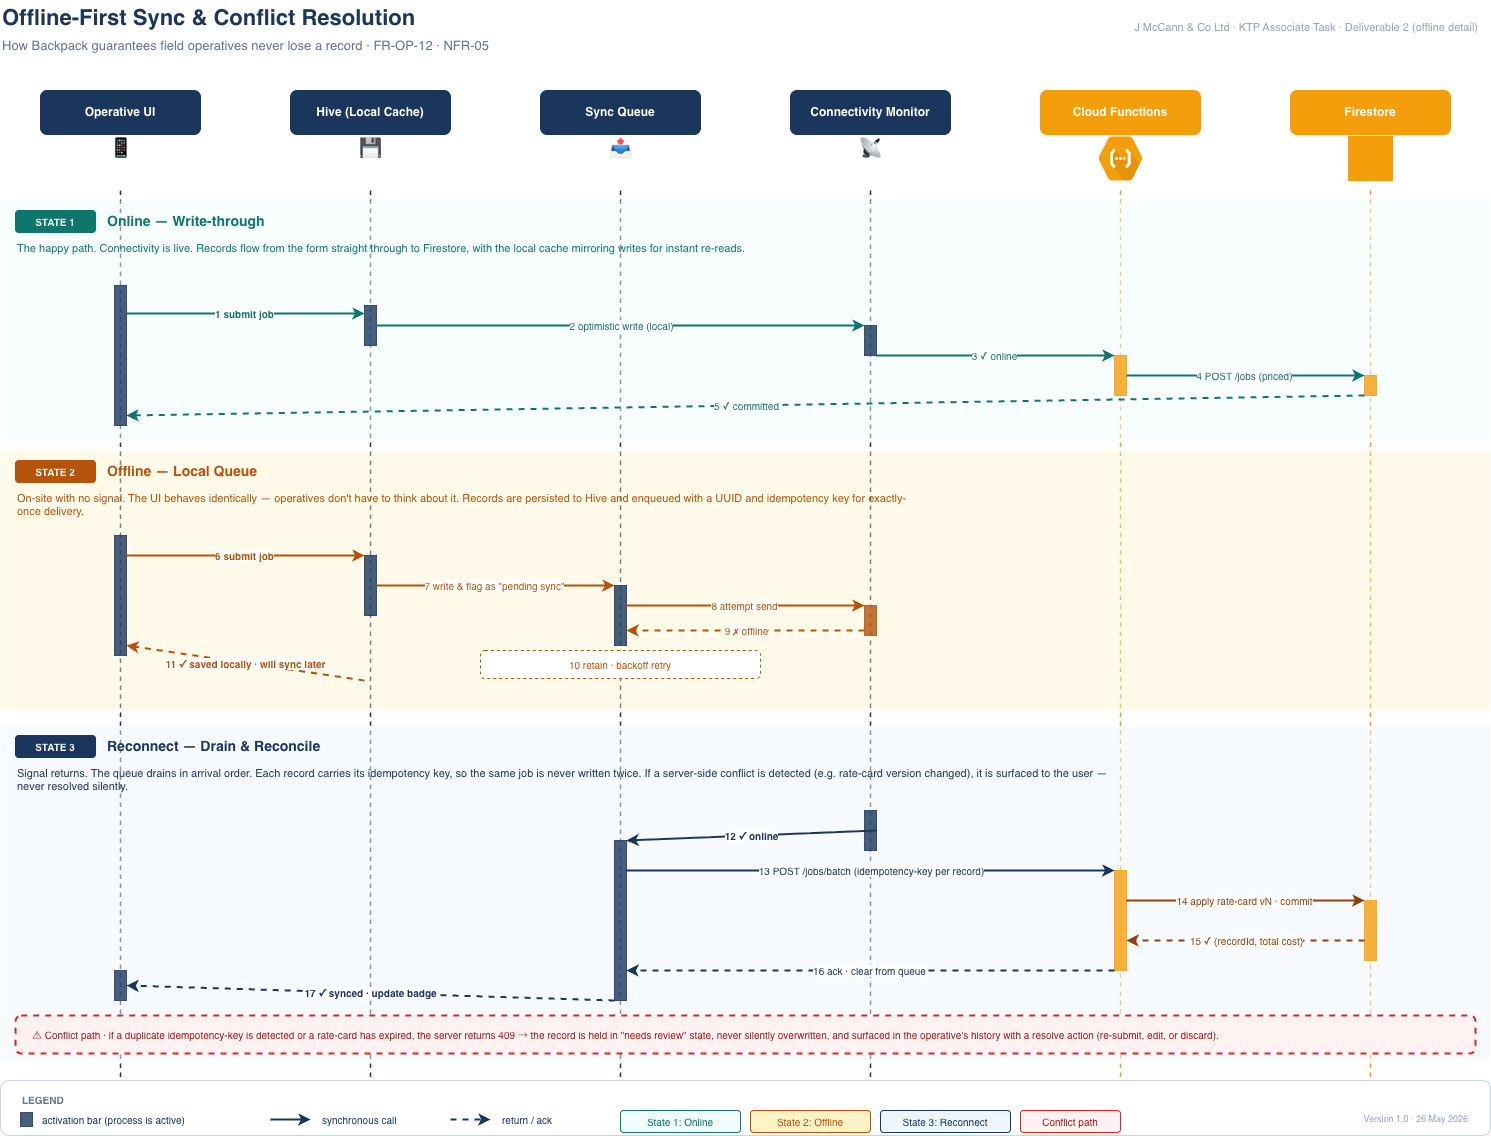

The diagram above was exported from draw.io. Its source (the exported page's mxGraphModel, read from the mxfile embedded in the PNG):
<mxGraphModel dx="2472" dy="1222" grid="0" gridSize="10" guides="1" tooltips="1" connect="1" arrows="1" fold="1" page="1" pageScale="1" pageWidth="1600" pageHeight="1200" math="0" shadow="0">
  <root>
    <mxCell id="0" />
    <mxCell id="1" parent="0" />
    <mxCell id="title" parent="1" style="text;html=1;strokeColor=none;fillColor=none;align=left;verticalAlign=middle;whiteSpace=wrap;rounded=0;fontSize=22;fontStyle=1;fontColor=#1A365D;" value="Offline-First Sync &amp; Conflict Resolution" vertex="1">
      <mxGeometry height="36" width="700" x="60" y="30" as="geometry" />
    </mxCell>
    <mxCell id="subtitle" parent="1" style="text;html=1;strokeColor=none;fillColor=none;align=left;verticalAlign=middle;whiteSpace=wrap;rounded=0;fontSize=13;fontColor=#64748B;" value="How Backpack guarantees field operatives never lose a record  ·  FR-OP-12 · NFR-05" vertex="1">
      <mxGeometry height="22" width="900" x="60" y="64" as="geometry" />
    </mxCell>
    <mxCell id="meta" parent="1" style="text;html=1;strokeColor=none;fillColor=none;align=right;verticalAlign=middle;whiteSpace=wrap;rounded=0;fontSize=11;fontColor=#94A3B8;" value="J McCann &amp; Co Ltd  ·  KTP Associate Task  ·  Deliverable 2 (offline detail)" vertex="1">
      <mxGeometry height="22" width="540" x="1000" y="46" as="geometry" />
    </mxCell>
    <mxCell id="ll-ui" parent="1" style="rounded=1;whiteSpace=wrap;html=1;fillColor=#1A365D;strokeColor=#1A365D;fontColor=#FFFFFF;fontStyle=1;fontSize=12;" value="Operative UI" vertex="1">
      <mxGeometry height="44" width="160" x="100" y="120" as="geometry" />
    </mxCell>
    <mxCell id="ll-ui-icon" parent="1" style="text;html=1;strokeColor=none;fillColor=none;align=center;verticalAlign=middle;whiteSpace=wrap;rounded=0;fontSize=18;" value="📱" vertex="1">
      <mxGeometry height="22" width="160" x="100" y="166" as="geometry" />
    </mxCell>
    <mxCell id="ll-cache" parent="1" style="rounded=1;whiteSpace=wrap;html=1;fillColor=#1A365D;strokeColor=#1A365D;fontColor=#FFFFFF;fontStyle=1;fontSize=12;" value="Hive (Local Cache)" vertex="1">
      <mxGeometry height="44" width="160" x="350" y="120" as="geometry" />
    </mxCell>
    <mxCell id="ll-cache-icon" parent="1" style="text;html=1;strokeColor=none;fillColor=none;align=center;verticalAlign=middle;whiteSpace=wrap;rounded=0;fontSize=18;" value="💾" vertex="1">
      <mxGeometry height="22" width="160" x="350" y="166" as="geometry" />
    </mxCell>
    <mxCell id="ll-queue" parent="1" style="rounded=1;whiteSpace=wrap;html=1;fillColor=#1A365D;strokeColor=#1A365D;fontColor=#FFFFFF;fontStyle=1;fontSize=12;" value="Sync Queue" vertex="1">
      <mxGeometry height="44" width="160" x="600" y="120" as="geometry" />
    </mxCell>
    <mxCell id="ll-queue-icon" parent="1" style="text;html=1;strokeColor=none;fillColor=none;align=center;verticalAlign=middle;whiteSpace=wrap;rounded=0;fontSize=18;" value="📤" vertex="1">
      <mxGeometry height="22" width="160" x="600" y="166" as="geometry" />
    </mxCell>
    <mxCell id="ll-net" parent="1" style="rounded=1;whiteSpace=wrap;html=1;fillColor=#1A365D;strokeColor=#1A365D;fontColor=#FFFFFF;fontStyle=1;fontSize=12;" value="Connectivity Monitor" vertex="1">
      <mxGeometry height="44" width="160" x="850" y="120" as="geometry" />
    </mxCell>
    <mxCell id="ll-net-icon" parent="1" style="text;html=1;strokeColor=none;fillColor=none;align=center;verticalAlign=middle;whiteSpace=wrap;rounded=0;fontSize=18;" value="📡" vertex="1">
      <mxGeometry height="22" width="160" x="850" y="166" as="geometry" />
    </mxCell>
    <mxCell id="ll-fn" parent="1" style="rounded=1;whiteSpace=wrap;html=1;fillColor=#F59E0B;strokeColor=#F59E0B;fontColor=#FFFFFF;fontStyle=1;fontSize=12;" value="Cloud Functions" vertex="1">
      <mxGeometry height="44" width="160" x="1100" y="120" as="geometry" />
    </mxCell>
    <mxCell id="ll-fn-icon" parent="1" style="shape=mxgraph.gcp2.cloud_functions;html=1;fillColor=#F59E0B;strokeColor=#F59E0B;" value="" vertex="1">
      <mxGeometry height="44" width="44" x="1158" y="166" as="geometry" />
    </mxCell>
    <mxCell id="ll-fs" parent="1" style="rounded=1;whiteSpace=wrap;html=1;fillColor=#F59E0B;strokeColor=#F59E0B;fontColor=#FFFFFF;fontStyle=1;fontSize=12;" value="Firestore" vertex="1">
      <mxGeometry height="44" width="160" x="1350" y="120" as="geometry" />
    </mxCell>
    <mxCell id="ll-fs-icon" parent="1" style="shape=mxgraph.gcp2.firestore;html=1;fillColor=#F59E0B;strokeColor=#F59E0B;" value="" vertex="1">
      <mxGeometry height="44" width="44" x="1408" y="166" as="geometry" />
    </mxCell>
    <mxCell id="line-ui" edge="1" parent="1" style="endArrow=none;html=1;rounded=0;strokeColor=#1A365D;strokeWidth=1.5;dashed=1;" value="">
      <mxGeometry relative="1" as="geometry">
        <mxPoint x="180" y="220" as="sourcePoint" />
        <mxPoint x="180" y="1110" as="targetPoint" />
      </mxGeometry>
    </mxCell>
    <mxCell id="line-cache" edge="1" parent="1" style="endArrow=none;html=1;rounded=0;strokeColor=#1A365D;strokeWidth=1.5;dashed=1;" value="">
      <mxGeometry relative="1" as="geometry">
        <mxPoint x="430" y="220" as="sourcePoint" />
        <mxPoint x="430" y="1110" as="targetPoint" />
      </mxGeometry>
    </mxCell>
    <mxCell id="line-queue" edge="1" parent="1" style="endArrow=none;html=1;rounded=0;strokeColor=#1A365D;strokeWidth=1.5;dashed=1;" value="">
      <mxGeometry relative="1" as="geometry">
        <mxPoint x="680" y="220" as="sourcePoint" />
        <mxPoint x="680" y="1110" as="targetPoint" />
      </mxGeometry>
    </mxCell>
    <mxCell id="line-net" edge="1" parent="1" style="endArrow=none;html=1;rounded=0;strokeColor=#1A365D;strokeWidth=1.5;dashed=1;" value="">
      <mxGeometry relative="1" as="geometry">
        <mxPoint x="930" y="220" as="sourcePoint" />
        <mxPoint x="930" y="1110" as="targetPoint" />
      </mxGeometry>
    </mxCell>
    <mxCell id="line-fn" edge="1" parent="1" style="endArrow=none;html=1;rounded=0;strokeColor=#F59E0B;strokeWidth=1.5;dashed=1;" value="">
      <mxGeometry relative="1" as="geometry">
        <mxPoint x="1180" y="220" as="sourcePoint" />
        <mxPoint x="1180" y="1110" as="targetPoint" />
      </mxGeometry>
    </mxCell>
    <mxCell id="line-fs" edge="1" parent="1" style="endArrow=none;html=1;rounded=0;strokeColor=#F59E0B;strokeWidth=1.5;dashed=1;" value="">
      <mxGeometry relative="1" as="geometry">
        <mxPoint x="1430" y="220" as="sourcePoint" />
        <mxPoint x="1430" y="1110" as="targetPoint" />
      </mxGeometry>
    </mxCell>
    <mxCell id="s1-band" parent="1" style="rounded=0;whiteSpace=wrap;html=1;fillColor=#F0FDFA;strokeColor=none;opacity=50;" value="" vertex="1">
      <mxGeometry height="240" width="1490" x="60" y="230" as="geometry" />
    </mxCell>
    <mxCell id="s1-tag" parent="1" style="rounded=1;whiteSpace=wrap;html=1;fillColor=#0F766E;strokeColor=#0F766E;fontColor=#FFFFFF;fontStyle=1;fontSize=10;letterSpacing=2;" value="STATE 1" vertex="1">
      <mxGeometry height="22" width="80" x="75" y="240" as="geometry" />
    </mxCell>
    <mxCell id="s1-title" parent="1" style="text;html=1;strokeColor=none;fillColor=none;align=left;verticalAlign=middle;whiteSpace=wrap;rounded=0;fontSize=14;fontStyle=1;fontColor=#0F766E;" value="Online — Write-through" vertex="1">
      <mxGeometry height="22" width="400" x="165" y="240" as="geometry" />
    </mxCell>
    <mxCell id="s1-desc" parent="1" style="text;html=1;strokeColor=none;fillColor=none;align=left;verticalAlign=top;whiteSpace=wrap;rounded=0;fontSize=11;fontColor=#0F766E;" value="The happy path. Connectivity is live. Records flow from the form straight through to Firestore, with the local cache mirroring writes for instant re-reads." vertex="1">
      <mxGeometry height="40" width="800" x="75" y="265" as="geometry" />
    </mxCell>
    <mxCell id="act-ui-1" parent="1" style="rounded=0;whiteSpace=wrap;html=1;fillColor=#1A365D;strokeColor=#1A365D;opacity=80;" value="" vertex="1">
      <mxGeometry height="140" width="12" x="174" y="315" as="geometry" />
    </mxCell>
    <mxCell id="act-cache-1" parent="1" style="rounded=0;whiteSpace=wrap;html=1;fillColor=#1A365D;strokeColor=#1A365D;opacity=80;" value="" vertex="1">
      <mxGeometry height="40" width="12" x="424" y="335" as="geometry" />
    </mxCell>
    <mxCell id="act-net-1" parent="1" style="rounded=0;whiteSpace=wrap;html=1;fillColor=#1A365D;strokeColor=#1A365D;opacity=80;" value="" vertex="1">
      <mxGeometry height="30" width="12" x="924" y="355" as="geometry" />
    </mxCell>
    <mxCell id="act-fn-1" parent="1" style="rounded=0;whiteSpace=wrap;html=1;fillColor=#F59E0B;strokeColor=#F59E0B;opacity=80;" value="" vertex="1">
      <mxGeometry height="40" width="12" x="1174" y="385" as="geometry" />
    </mxCell>
    <mxCell id="act-fs-1" parent="1" style="rounded=0;whiteSpace=wrap;html=1;fillColor=#F59E0B;strokeColor=#F59E0B;opacity=80;" value="" vertex="1">
      <mxGeometry height="20" width="12" x="1424" y="405" as="geometry" />
    </mxCell>
    <mxCell id="m1-1" edge="1" parent="1" source="act-ui-1" style="endArrow=classic;html=1;rounded=0;strokeColor=#0F766E;strokeWidth=2;fontSize=10;fontStyle=1;fontColor=#0F766E;labelBackgroundColor=#FFFFFF;exitX=1;exitY=0.2;exitDx=0;exitDy=0;entryX=0;entryY=0.2;entryDx=0;entryDy=0;" target="act-cache-1" value="1  submit job">
      <mxGeometry relative="1" as="geometry" />
    </mxCell>
    <mxCell id="m1-2" edge="1" parent="1" style="endArrow=classic;html=1;rounded=0;strokeColor=#0F766E;strokeWidth=2;fontSize=10;fontColor=#0F766E;labelBackgroundColor=#FFFFFF;" value="2  optimistic write (local)">
      <mxGeometry relative="1" as="geometry">
        <mxPoint x="436" y="355" as="sourcePoint" />
        <mxPoint x="924" y="355" as="targetPoint" />
      </mxGeometry>
    </mxCell>
    <mxCell id="m1-3" edge="1" parent="1" style="endArrow=classic;html=1;rounded=0;strokeColor=#0F766E;strokeWidth=2;fontSize=10;fontColor=#0F766E;labelBackgroundColor=#FFFFFF;" value="3  ✓ online">
      <mxGeometry relative="1" as="geometry">
        <mxPoint x="936" y="385" as="sourcePoint" />
        <mxPoint x="1174" y="385" as="targetPoint" />
      </mxGeometry>
    </mxCell>
    <mxCell id="m1-4" edge="1" parent="1" style="endArrow=classic;html=1;rounded=0;strokeColor=#0F766E;strokeWidth=2;fontSize=10;fontColor=#0F766E;labelBackgroundColor=#FFFFFF;" value="4  POST /jobs (priced)">
      <mxGeometry relative="1" as="geometry">
        <mxPoint x="1186" y="405" as="sourcePoint" />
        <mxPoint x="1424" y="405" as="targetPoint" />
      </mxGeometry>
    </mxCell>
    <mxCell id="m1-5" edge="1" parent="1" style="endArrow=classic;html=1;rounded=0;strokeColor=#0F766E;strokeWidth=2;dashed=1;fontSize=10;fontColor=#0F766E;labelBackgroundColor=#FFFFFF;" value="5  ✓ committed">
      <mxGeometry relative="1" as="geometry">
        <mxPoint x="1424" y="425" as="sourcePoint" />
        <mxPoint x="186" y="445" as="targetPoint" />
      </mxGeometry>
    </mxCell>
    <mxCell id="s2-band" parent="1" style="rounded=0;whiteSpace=wrap;html=1;fillColor=#FEF3C7;strokeColor=none;opacity=40;" value="" vertex="1">
      <mxGeometry height="260" width="1490" x="60" y="480" as="geometry" />
    </mxCell>
    <mxCell id="s2-tag" parent="1" style="rounded=1;whiteSpace=wrap;html=1;fillColor=#B45309;strokeColor=#B45309;fontColor=#FFFFFF;fontStyle=1;fontSize=10;letterSpacing=2;" value="STATE 2" vertex="1">
      <mxGeometry height="22" width="80" x="75" y="490" as="geometry" />
    </mxCell>
    <mxCell id="s2-title" parent="1" style="text;html=1;strokeColor=none;fillColor=none;align=left;verticalAlign=middle;whiteSpace=wrap;rounded=0;fontSize=14;fontStyle=1;fontColor=#B45309;" value="Offline — Local Queue" vertex="1">
      <mxGeometry height="22" width="400" x="165" y="490" as="geometry" />
    </mxCell>
    <mxCell id="s2-desc" parent="1" style="text;html=1;strokeColor=none;fillColor=none;align=left;verticalAlign=top;whiteSpace=wrap;rounded=0;fontSize=11;fontColor=#B45309;" value="On-site with no signal. The UI behaves identically — operatives don't have to think about it. Records are persisted to Hive and enqueued with a UUID and idempotency key for exactly-once delivery." vertex="1">
      <mxGeometry height="40" width="900" x="75" y="515" as="geometry" />
    </mxCell>
    <mxCell id="act-ui-2" parent="1" style="rounded=0;whiteSpace=wrap;html=1;fillColor=#1A365D;strokeColor=#1A365D;opacity=80;" value="" vertex="1">
      <mxGeometry height="120" width="12" x="174" y="565" as="geometry" />
    </mxCell>
    <mxCell id="act-cache-2" parent="1" style="rounded=0;whiteSpace=wrap;html=1;fillColor=#1A365D;strokeColor=#1A365D;opacity=80;" value="" vertex="1">
      <mxGeometry height="60" width="12" x="424" y="585" as="geometry" />
    </mxCell>
    <mxCell id="act-queue-2" parent="1" style="rounded=0;whiteSpace=wrap;html=1;fillColor=#1A365D;strokeColor=#1A365D;opacity=80;" value="" vertex="1">
      <mxGeometry height="60" width="12" x="674" y="615" as="geometry" />
    </mxCell>
    <mxCell id="act-net-2" parent="1" style="rounded=0;whiteSpace=wrap;html=1;fillColor=#B45309;strokeColor=#B45309;opacity=80;" value="" vertex="1">
      <mxGeometry height="30" width="12" x="924" y="635" as="geometry" />
    </mxCell>
    <mxCell id="m2-1" edge="1" parent="1" style="endArrow=classic;html=1;rounded=0;strokeColor=#B45309;strokeWidth=2;fontSize=10;fontStyle=1;fontColor=#B45309;labelBackgroundColor=#FFFFFF;" value="6  submit job">
      <mxGeometry relative="1" as="geometry">
        <mxPoint x="186" y="585" as="sourcePoint" />
        <mxPoint x="424" y="585" as="targetPoint" />
      </mxGeometry>
    </mxCell>
    <mxCell id="m2-2" edge="1" parent="1" style="endArrow=classic;html=1;rounded=0;strokeColor=#B45309;strokeWidth=2;fontSize=10;fontColor=#B45309;labelBackgroundColor=#FFFFFF;" value="7  write &amp; flag as &quot;pending sync&quot;">
      <mxGeometry relative="1" as="geometry">
        <mxPoint x="436" y="615" as="sourcePoint" />
        <mxPoint x="674" y="615" as="targetPoint" />
      </mxGeometry>
    </mxCell>
    <mxCell id="m2-3" edge="1" parent="1" style="endArrow=classic;html=1;rounded=0;strokeColor=#B45309;strokeWidth=2;fontSize=10;fontColor=#B45309;labelBackgroundColor=#FFFFFF;" value="8  attempt send">
      <mxGeometry relative="1" as="geometry">
        <mxPoint x="686" y="635" as="sourcePoint" />
        <mxPoint x="924" y="635" as="targetPoint" />
      </mxGeometry>
    </mxCell>
    <mxCell id="m2-4" edge="1" parent="1" style="endArrow=classic;html=1;rounded=0;strokeColor=#B45309;strokeWidth=2;dashed=1;fontSize=10;fontColor=#B45309;labelBackgroundColor=#FFFFFF;" value="9  ✗ offline">
      <mxGeometry relative="1" as="geometry">
        <mxPoint x="924" y="660" as="sourcePoint" />
        <mxPoint x="686" y="660" as="targetPoint" />
      </mxGeometry>
    </mxCell>
    <mxCell id="m2-5" parent="1" style="rounded=1;whiteSpace=wrap;html=1;fillColor=#FFFFFF;strokeColor=#B45309;fontSize=10;fontColor=#B45309;dashed=1;" value="10  retain · backoff retry" vertex="1">
      <mxGeometry height="28" width="280" x="540" y="680" as="geometry" />
    </mxCell>
    <mxCell id="m2-6" edge="1" parent="1" style="endArrow=classic;html=1;rounded=0;strokeColor=#B45309;strokeWidth=2;dashed=1;fontSize=10;fontStyle=1;fontColor=#B45309;labelBackgroundColor=#FFFFFF;" value="11  ✓ saved locally · will sync later">
      <mxGeometry relative="1" as="geometry">
        <mxPoint x="424" y="710" as="sourcePoint" />
        <mxPoint x="186" y="675" as="targetPoint" />
      </mxGeometry>
    </mxCell>
    <mxCell id="s3-band" parent="1" style="rounded=0;whiteSpace=wrap;html=1;fillColor=#EFF6FF;strokeColor=none;opacity=50;" value="" vertex="1">
      <mxGeometry height="335" width="1490" x="60" y="755" as="geometry" />
    </mxCell>
    <mxCell id="s3-tag" parent="1" style="rounded=1;whiteSpace=wrap;html=1;fillColor=#1A365D;strokeColor=#1A365D;fontColor=#FFFFFF;fontStyle=1;fontSize=10;letterSpacing=2;" value="STATE 3" vertex="1">
      <mxGeometry height="22" width="80" x="75" y="765" as="geometry" />
    </mxCell>
    <mxCell id="s3-title" parent="1" style="text;html=1;strokeColor=none;fillColor=none;align=left;verticalAlign=middle;whiteSpace=wrap;rounded=0;fontSize=14;fontStyle=1;fontColor=#1A365D;" value="Reconnect — Drain &amp; Reconcile" vertex="1">
      <mxGeometry height="22" width="500" x="165" y="765" as="geometry" />
    </mxCell>
    <mxCell id="s3-desc" parent="1" style="text;html=1;strokeColor=none;fillColor=none;align=left;verticalAlign=top;whiteSpace=wrap;rounded=0;fontSize=11;fontColor=#1A365D;" value="Signal returns. The queue drains in arrival order. Each record carries its idempotency key, so the same job is never written twice. If a server-side conflict is detected (e.g. rate-card version changed), it is surfaced to the user — never resolved silently." vertex="1">
      <mxGeometry height="42" width="1100" x="75" y="790" as="geometry" />
    </mxCell>
    <mxCell id="act-net-3" parent="1" style="rounded=0;whiteSpace=wrap;html=1;fillColor=#1A365D;strokeColor=#1A365D;opacity=80;" value="" vertex="1">
      <mxGeometry height="40" width="12" x="924" y="840" as="geometry" />
    </mxCell>
    <mxCell id="act-queue-3" parent="1" style="rounded=0;whiteSpace=wrap;html=1;fillColor=#1A365D;strokeColor=#1A365D;opacity=80;" value="" vertex="1">
      <mxGeometry height="160" width="12" x="674" y="870" as="geometry" />
    </mxCell>
    <mxCell id="act-fn-3" parent="1" style="rounded=0;whiteSpace=wrap;html=1;fillColor=#F59E0B;strokeColor=#F59E0B;opacity=80;" value="" vertex="1">
      <mxGeometry height="100" width="12" x="1174" y="900" as="geometry" />
    </mxCell>
    <mxCell id="act-fs-3" parent="1" style="rounded=0;whiteSpace=wrap;html=1;fillColor=#F59E0B;strokeColor=#F59E0B;opacity=80;" value="" vertex="1">
      <mxGeometry height="60" width="12" x="1424" y="930" as="geometry" />
    </mxCell>
    <mxCell id="act-ui-3" parent="1" style="rounded=0;whiteSpace=wrap;html=1;fillColor=#1A365D;strokeColor=#1A365D;opacity=80;" value="" vertex="1">
      <mxGeometry height="30" width="12" x="174" y="1000" as="geometry" />
    </mxCell>
    <mxCell id="m3-1" edge="1" parent="1" style="endArrow=classic;html=1;rounded=0;strokeColor=#1A365D;strokeWidth=2;fontSize=10;fontStyle=1;fontColor=#1A365D;labelBackgroundColor=#FFFFFF;" value="12  ✓ online">
      <mxGeometry relative="1" as="geometry">
        <mxPoint x="936" y="860" as="sourcePoint" />
        <mxPoint x="686" y="870" as="targetPoint" />
      </mxGeometry>
    </mxCell>
    <mxCell id="m3-2" edge="1" parent="1" style="endArrow=classic;html=1;rounded=0;strokeColor=#1A365D;strokeWidth=2;fontSize=10;fontColor=#1A365D;labelBackgroundColor=#FFFFFF;" value="13  POST /jobs/batch (idempotency-key per record)">
      <mxGeometry relative="1" as="geometry">
        <mxPoint x="686" y="900" as="sourcePoint" />
        <mxPoint x="1174" y="900" as="targetPoint" />
      </mxGeometry>
    </mxCell>
    <mxCell id="m3-3" edge="1" parent="1" style="endArrow=classic;html=1;rounded=0;strokeColor=#92400E;strokeWidth=2;fontSize=10;fontColor=#92400E;labelBackgroundColor=#FFFFFF;" value="14  apply rate-card vN · commit">
      <mxGeometry relative="1" as="geometry">
        <mxPoint x="1186" y="930" as="sourcePoint" />
        <mxPoint x="1424" y="930" as="targetPoint" />
      </mxGeometry>
    </mxCell>
    <mxCell id="m3-4" edge="1" parent="1" style="endArrow=classic;html=1;rounded=0;strokeColor=#92400E;strokeWidth=2;dashed=1;fontSize=10;fontColor=#92400E;labelBackgroundColor=#FFFFFF;" value="15  ✓ {recordId, total cost}">
      <mxGeometry relative="1" as="geometry">
        <mxPoint x="1424" y="970" as="sourcePoint" />
        <mxPoint x="1186" y="970" as="targetPoint" />
      </mxGeometry>
    </mxCell>
    <mxCell id="m3-5" edge="1" parent="1" style="endArrow=classic;html=1;rounded=0;strokeColor=#1A365D;strokeWidth=2;dashed=1;fontSize=10;fontColor=#1A365D;labelBackgroundColor=#FFFFFF;" value="16  ack · clear from queue">
      <mxGeometry relative="1" as="geometry">
        <mxPoint x="1174" y="1000" as="sourcePoint" />
        <mxPoint x="686" y="1000" as="targetPoint" />
      </mxGeometry>
    </mxCell>
    <mxCell id="m3-6" edge="1" parent="1" style="endArrow=classic;html=1;rounded=0;strokeColor=#1A365D;strokeWidth=2;dashed=1;fontSize=10;fontStyle=1;fontColor=#1A365D;labelBackgroundColor=#FFFFFF;" value="17  ✓ synced · update badge">
      <mxGeometry relative="1" as="geometry">
        <mxPoint x="674" y="1030" as="sourcePoint" />
        <mxPoint x="186" y="1015" as="targetPoint" />
      </mxGeometry>
    </mxCell>
    <mxCell id="conflict-card" parent="1" style="rounded=1;whiteSpace=wrap;html=1;fillColor=#FEF2F2;strokeColor=#DC2626;strokeWidth=2;dashed=1;" value="" vertex="1">
      <mxGeometry height="38" width="1460" x="75" y="1045" as="geometry" />
    </mxCell>
    <mxCell id="conflict-text" parent="1" style="text;html=1;strokeColor=none;fillColor=none;align=left;verticalAlign=middle;whiteSpace=wrap;rounded=0;fontSize=10;fontColor=#991B1B;" value="⚠  Conflict path  ·  if a duplicate idempotency-key is detected or a rate-card has expired, the server returns 409 → the record is held in &quot;needs review&quot; state, never silently overwritten, and surfaced in the operative's history with a resolve action (re-submit, edit, or discard)." vertex="1">
      <mxGeometry height="32" width="1430" x="90" y="1048" as="geometry" />
    </mxCell>
    <mxCell id="legend-bg" parent="1" style="rounded=1;whiteSpace=wrap;html=1;fillColor=#FFFFFF;strokeColor=#CBD5E1;strokeWidth=1;" value="" vertex="1">
      <mxGeometry height="55" width="1490" x="60" y="1110" as="geometry" />
    </mxCell>
    <mxCell id="legend-title-2" parent="1" style="text;html=1;strokeColor=none;fillColor=none;align=left;verticalAlign=middle;whiteSpace=wrap;rounded=0;fontSize=10;fontStyle=1;fontColor=#64748B;letterSpacing=2;" value="LEGEND" vertex="1">
      <mxGeometry height="22" width="60" x="80" y="1118" as="geometry" />
    </mxCell>
    <mxCell id="leg-act" parent="1" style="rounded=0;whiteSpace=wrap;html=1;fillColor=#1A365D;strokeColor=#1A365D;opacity=80;" value="" vertex="1">
      <mxGeometry height="14" width="12" x="80" y="1142" as="geometry" />
    </mxCell>
    <mxCell id="leg-act-l" parent="1" style="text;html=1;strokeColor=none;fillColor=none;align=left;verticalAlign=middle;whiteSpace=wrap;rounded=0;fontSize=10;fontColor=#1A365D;" value="activation bar (process is active)" vertex="1">
      <mxGeometry height="22" width="220" x="100" y="1138" as="geometry" />
    </mxCell>
    <mxCell id="leg-msg" edge="1" parent="1" style="endArrow=classic;html=1;rounded=0;strokeColor=#1A365D;strokeWidth=2;" value="">
      <mxGeometry relative="1" as="geometry">
        <mxPoint x="330" y="1149" as="sourcePoint" />
        <mxPoint x="370" y="1149" as="targetPoint" />
      </mxGeometry>
    </mxCell>
    <mxCell id="leg-msg-l" parent="1" style="text;html=1;strokeColor=none;fillColor=none;align=left;verticalAlign=middle;whiteSpace=wrap;rounded=0;fontSize=10;fontColor=#1A365D;" value="synchronous call" vertex="1">
      <mxGeometry height="22" width="120" x="380" y="1138" as="geometry" />
    </mxCell>
    <mxCell id="leg-ret" edge="1" parent="1" style="endArrow=classic;html=1;rounded=0;strokeColor=#1A365D;strokeWidth=2;dashed=1;" value="">
      <mxGeometry relative="1" as="geometry">
        <mxPoint x="510" y="1149" as="sourcePoint" />
        <mxPoint x="550" y="1149" as="targetPoint" />
      </mxGeometry>
    </mxCell>
    <mxCell id="leg-ret-l" parent="1" style="text;html=1;strokeColor=none;fillColor=none;align=left;verticalAlign=middle;whiteSpace=wrap;rounded=0;fontSize=10;fontColor=#1A365D;" value="return / ack" vertex="1">
      <mxGeometry height="22" width="100" x="560" y="1138" as="geometry" />
    </mxCell>
    <mxCell id="leg-s1" parent="1" style="rounded=1;whiteSpace=wrap;html=1;fillColor=#F0FDFA;strokeColor=#0F766E;fontSize=10;fontColor=#0F766E;" value="State 1: Online" vertex="1">
      <mxGeometry height="22" width="120" x="680" y="1140" as="geometry" />
    </mxCell>
    <mxCell id="leg-s2" parent="1" style="rounded=1;whiteSpace=wrap;html=1;fillColor=#FEF3C7;strokeColor=#B45309;fontSize=10;fontColor=#B45309;" value="State 2: Offline" vertex="1">
      <mxGeometry height="22" width="120" x="810" y="1140" as="geometry" />
    </mxCell>
    <mxCell id="leg-s3" parent="1" style="rounded=1;whiteSpace=wrap;html=1;fillColor=#EFF6FF;strokeColor=#1A365D;fontSize=10;fontColor=#1A365D;" value="State 3: Reconnect" vertex="1">
      <mxGeometry height="22" width="130" x="940" y="1140" as="geometry" />
    </mxCell>
    <mxCell id="leg-conf" parent="1" style="rounded=1;whiteSpace=wrap;html=1;fillColor=#FEF2F2;strokeColor=#DC2626;fontSize=10;fontColor=#991B1B;" value="Conflict path" vertex="1">
      <mxGeometry height="22" width="100" x="1080" y="1140" as="geometry" />
    </mxCell>
    <mxCell id="leg-ver-2" parent="1" style="text;html=1;strokeColor=none;fillColor=none;align=right;verticalAlign=middle;whiteSpace=wrap;rounded=0;fontSize=9;fontColor=#94A3B8;" value="Version 1.0 · 26 May 2026" vertex="1">
      <mxGeometry height="22" width="190" x="1340" y="1138" as="geometry" />
    </mxCell>
  </root>
</mxGraphModel>